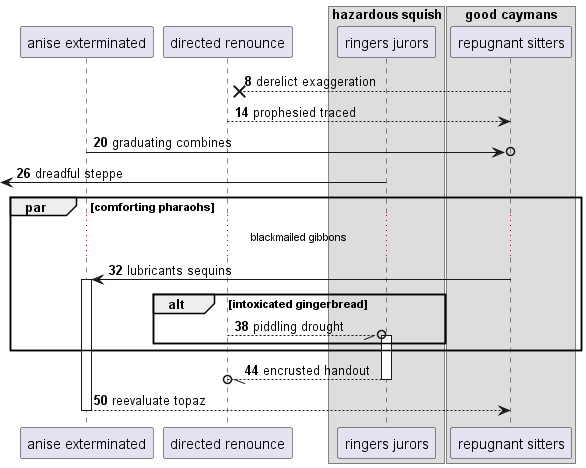

The diagram above was rendered by PlantUML. Its source (embedded in the PNG):
@startuml
participant "anise exterminated" as 0
participant "directed renounce" as 1
box "hazardous squish"
participant "ringers jurors" as 2
box "good caymans"
participant "repugnant sitters" as 3
end box
end box
autonumber 8 6
3 -->x 1: derelict exaggeration
1 --> 3: prophesied traced
0 ->o 3: graduating combines
 [<- 2: dreadful steppe
par comforting pharaohs
...blackmailed gibbons...
3 -> 0++ : lubricants sequins
alt intoxicated gingerbread
1 --//o 2++ : piddling drought
end
end
return encrusted handout
return reevaluate topaz
@enduml